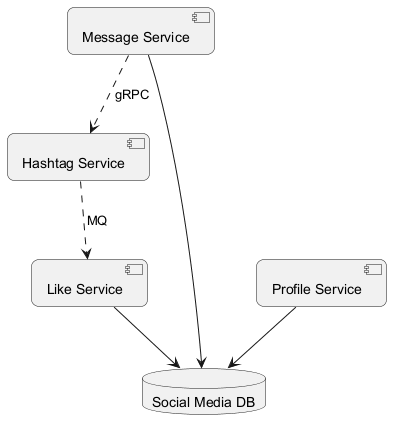

The diagram above was rendered by PlantUML. Its source (embedded in the PNG):
@startuml
skinparam backgroundColor #FFFFFF
skinparam roundCorner 15
component "Message Service" as C_MessageService
component "Like Service" as C_LikeService
component "Hashtag Service" as C_HashtagService
component "Profile Service" as C_ProfileService
database "Social Media DB" as DB_social_media
C_MessageService --> DB_social_media
C_LikeService --> DB_social_media
C_ProfileService --> DB_social_media
C_MessageService ..> C_HashtagService : gRPC
C_HashtagService ..> C_LikeService : MQ
@enduml